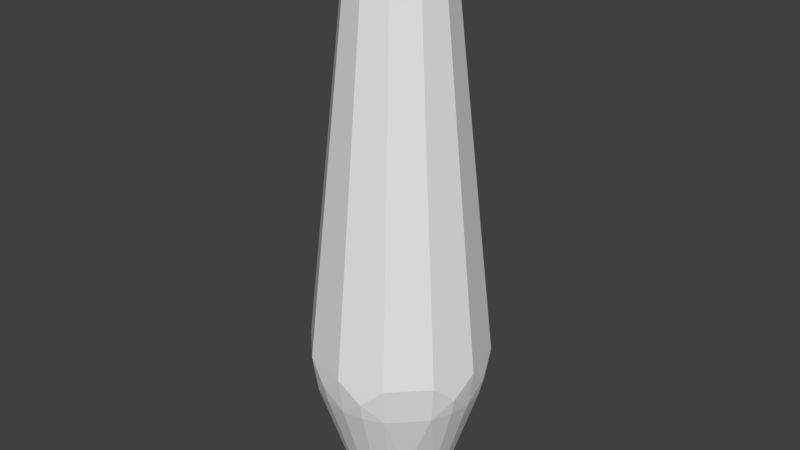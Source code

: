 # Source: bowling_pin_49.blend  (saved by Blender 2.79.0; exported with 4.5.12 LTS)
import bpy
from mathutils import Matrix  # noqa: F401  (used for matrix-valued properties, if any)

bpy.ops.wm.read_factory_settings(use_empty=True)
scene = bpy.context.scene
scene.name = 'Scene'

# ---- collections
col_collection_1 = bpy.data.collections.new('Collection 1'); scene.collection.children.link(col_collection_1)

# ---- world
world_world = bpy.data.worlds.new('World'); scene.world = world_world
world_world.color = (0.05088, 0.05088, 0.05088)
world_world.use_sun_shadow = False
world_world.sun_shadow_jitter_overblur = 0.0
world_world.cycles.sampling_method = 'MANUAL'

# ---- meshes
me_cubeziercurve_003 = bpy.data.meshes.new('CUBezierCurve.003')
me_cubeziercurve_003.from_pydata([(-0.01725, 1.914, -5.466e-08), (0.2231, 1.832, -4.104e-08), (0.5599, -0.9625, -0.15), (0.533, -1.083, -0.1428), (0.3842, -1.566, -0.103), (0.3521, -1.67, -0.09433), (0.324, -1.75, -0.0868), (0.2687, -1.854, -0.072), (0.1961, -1.9, -0.05254), (0.08367, -1.912, -0.02242), (-0.01494, 1.914, 0.008623), (0.1932, 1.832, -0.1116), (0.2748, 1.628, -0.1586), (0.5093, -0.8317, -0.294), (0.4779, -1.083, -0.2759), (0.3156, -1.67, -0.1822), (0.2813, -1.566, -0.2813), (0.2371, -1.75, -0.2371), (0.1967, -1.854, -0.1967), (0.1435, -1.9, -0.1435), (0.06125, -1.912, -0.06125), (-0.008623, 1.914, 0.01494), (0.1116, 1.832, -0.1932), (0.1586, 1.628, -0.2748), (0.294, -0.8317, -0.5093), (0.2759, -1.083, -0.4779), (0.1822, -1.67, -0.3156), (0.15, -0.9625, -0.5599), (0.1428, -1.083, -0.533), (0.103, -1.566, -0.3842), (0.09433, -1.67, -0.3521), (0.0868, -1.75, -0.324), (0.072, -1.854, -0.2687), (0.05254, -1.9, -0.1961), (0.02242, -1.912, -0.08367), (2.575e-07, 1.914, 0.01725), (2.496e-07, 1.832, -0.2231), (2.533e-07, 1.628, -0.3173), (5.96e-08, -0.8317, -0.5881), (5.96e-08, -1.083, -0.5518), (5.96e-08, -1.566, -0.3978), (7.451e-09, -1.67, -0.3645), (-0.15, -0.9625, -0.5599), (-0.1428, -1.083, -0.533), (-0.103, -1.566, -0.3842), (-0.09433, -1.67, -0.3521), (-0.0868, -1.75, -0.324), (-0.072, -1.854, -0.2687), (-0.05254, -1.9, -0.1961), (-0.02242, -1.912, -0.08367), (0.008623, 1.914, 0.01494), (-0.1116, 1.832, -0.1932), (-0.1586, 1.628, -0.2748), (-0.294, -0.8317, -0.5093), (-0.2759, -1.083, -0.4779), (-0.1822, -1.67, -0.3156), (0.01219, 1.914, 0.01219), (-0.2813, -1.566, -0.2813), (-0.2371, -1.75, -0.2371), (-0.1967, -1.854, -0.1967), (-0.1435, -1.9, -0.1435), (-0.06125, -1.912, -0.06125), (0.01494, 1.914, 0.008622), (-0.1932, 1.832, -0.1116), (-0.2748, 1.628, -0.1587), (-0.5093, -0.8317, -0.294), (-0.4779, -1.083, -0.2759), (-0.3156, -1.67, -0.1822), (-0.004982, -1.914, -0.002876), (-0.5599, -0.9625, -0.15), (-0.533, -1.083, -0.1428), (-0.3842, -1.566, -0.103), (-0.3521, -1.67, -0.09433), (-0.324, -1.75, -0.0868), (-0.2687, -1.854, -0.072), (-0.1961, -1.9, -0.05254), (-0.08367, -1.912, -0.02242), (0.01725, 1.914, -5.695e-07), (-0.2231, 1.832, -5.29e-07), (-0.3173, 1.628, -4.768e-07), (-0.5881, -0.8317, 1.49e-08), (-0.5518, -1.083, 1.49e-07), (-0.3978, -1.566, 2.086e-07), (-0.3645, -1.67, 2.31e-07), (-0.5599, -0.9625, 0.15), (-0.533, -1.083, 0.1428), (-0.3842, -1.566, 0.103), (-0.3521, -1.67, 0.09433), (-0.324, -1.75, 0.0868), (-0.2687, -1.854, 0.072), (-0.1961, -1.9, 0.05254), (-0.08367, -1.912, 0.02242), (0.01494, 1.914, -0.008624), (-0.1932, 1.832, 0.1116), (-0.2748, 1.628, 0.1586), (-0.5093, -0.8317, 0.294), (-0.4779, -1.083, 0.2759), (-0.3156, -1.67, 0.1822), (-0.2813, -1.566, 0.2813), (-0.2371, -1.75, 0.2371), (-0.1967, -1.854, 0.1967), (-0.1435, -1.9, 0.1435), (-0.06125, -1.912, 0.06125), (0.008623, 1.914, -0.01494), (-0.1116, 1.832, 0.1932), (-0.1586, 1.628, 0.2748), (-0.294, -0.8317, 0.5093), (-0.2759, -1.083, 0.4779), (-0.1822, -1.67, 0.3156), (-0.15, -0.9625, 0.5599), (-0.1428, -1.083, 0.533), (-0.103, -1.566, 0.3842), (-0.09433, -1.67, 0.3521), (-0.0868, -1.75, 0.324), (-0.072, -1.854, 0.2687), (-0.05254, -1.9, 0.1961), (-0.02242, -1.912, 0.08367), (-2.57e-07, 1.914, -0.01725), (-2.384e-07, 1.832, 0.2231), (-2.161e-07, 1.628, 0.3173), (-8.941e-08, -0.8317, 0.5881), (-8.941e-08, -1.083, 0.5518), (-5.215e-08, -1.566, 0.3978), (-5.215e-08, -1.67, 0.3645), (0.15, -0.9625, 0.5599), (0.1428, -1.083, 0.533), (0.103, -1.566, 0.3842), (0.09433, -1.67, 0.3521), (0.0868, -1.75, 0.324), (0.072, -1.854, 0.2687), (0.05254, -1.9, 0.1961), (0.02242, -1.912, 0.08367), (-0.008623, 1.914, -0.01494), (0.1116, 1.832, 0.1932), (0.1586, 1.628, 0.2748), (0.294, -0.8317, 0.5093), (0.2759, -1.083, 0.4779), (0.1822, -1.67, 0.3156), (0.08794, 1.891, 0.08794), (0.2813, -1.566, 0.2813), (0.2371, -1.75, 0.2371), (0.1967, -1.854, 0.1967), (0.1435, -1.9, 0.1435), (0.06125, -1.912, 0.06125), (-0.01494, 1.914, -0.008623), (0.1932, 1.832, 0.1116), (0.2748, 1.628, 0.1586), (0.5093, -0.8317, 0.294), (0.4779, -1.083, 0.2759), (0.3156, -1.67, 0.1822), (0.5599, -0.9625, 0.15), (0.533, -1.083, 0.1428), (0.3842, -1.566, 0.103), (0.3521, -1.67, 0.09433), (0.324, -1.75, 0.0868), (0.2687, -1.854, 0.072), (0.1961, -1.9, 0.05254), (0.08367, -1.912, 0.02242), (0.3173, 1.628, -4.47e-08), (0.5881, -0.8317, 1.49e-07), (0.5518, -1.083, 3.129e-07), (0.3978, -1.566, 2.906e-07), (0.3645, -1.67, 3.055e-07)], [], [(77, 1, 11, 92), (12, 158, 159, 13), (34, 33, 19, 20), (155, 156, 8, 7), (47, 46, 31, 32), (156, 157, 9, 8), (19, 18, 7, 8), (20, 19, 8, 9), (17, 15, 6), (103, 22, 36, 117), (9, 157, 68), (14, 3, 4), (14, 4, 15, 16), (5, 6, 15), (33, 32, 18, 19), (4, 5, 15), (18, 17, 6, 7), (25, 27, 24), (68, 20, 9), (132, 51, 63, 144), (56, 92, 103), (2, 14, 13), (17, 26, 16, 15), (52, 51, 36, 37), (48, 47, 32, 33), (25, 16, 26, 29), (49, 48, 33, 34), (16, 25, 14), (112, 113, 123), (30, 26, 31), (46, 41, 31), (144, 63, 78, 0), (25, 28, 27), (56, 103, 117), (59, 58, 46, 47), (26, 30, 29), (27, 38, 24), (68, 49, 34), (60, 59, 47, 48), (39, 42, 38, 27), (61, 60, 48, 49), (126, 127, 137), (58, 55, 46), (39, 43, 42), (56, 117, 132), (74, 73, 58, 59), (45, 41, 46), (42, 53, 38), (64, 63, 51, 52), (61, 49, 68), (66, 65, 53, 54), (44, 55, 57, 54), (45, 46, 55), (75, 74, 59, 60), (43, 44, 54), (76, 75, 60, 61), (79, 78, 63, 64), (66, 69, 65), (42, 54, 53), (79, 64, 65, 80), (58, 67, 57, 55), (56, 132, 144), (69, 80, 65), (91, 90, 75, 76), (57, 66, 54), (113, 108, 99), (73, 67, 58), (90, 89, 74, 75), (66, 57, 67, 71), (100, 99, 88, 89), (67, 72, 71), (68, 76, 61), (72, 67, 73), (88, 83, 73), (0, 56, 144), (66, 70, 69), (101, 100, 89, 90), (81, 84, 80, 69), (102, 101, 90, 91), (84, 95, 80), (68, 91, 76), (114, 113, 99, 100), (87, 83, 88), (10, 56, 0), (99, 97, 88), (109, 120, 106), (81, 85, 84), (119, 118, 104, 105), (96, 86, 97, 98), (87, 88, 97), (115, 114, 100, 101), (107, 106, 95, 96), (116, 115, 101, 102), (119, 105, 106, 120), (85, 86, 96), (84, 96, 95), (99, 108, 98, 97), (107, 109, 106), (124, 135, 120), (134, 133, 118, 119), (129, 128, 113, 114), (131, 130, 115, 116), (98, 107, 96), (134, 119, 120, 135), (130, 129, 114, 115), (107, 98, 108, 111), (108, 112, 111), (35, 56, 21), (112, 108, 113), (158, 1, 145, 146), (107, 110, 109), (146, 145, 133, 134), (128, 123, 113), (143, 142, 130, 131), (146, 134, 135, 147), (68, 131, 116), (141, 140, 128, 129), (142, 141, 129, 130), (121, 124, 120, 109), (140, 137, 128), (77, 56, 62), (121, 125, 124), (133, 138, 50), (155, 154, 140, 141), (127, 123, 128), (50, 56, 35), (56, 50, 138), (154, 149, 140), (136, 125, 126), (136, 126, 137, 139), (127, 128, 137), (156, 155, 141, 142), (148, 147, 135, 136), (157, 156, 142, 143), (148, 150, 147), (158, 146, 147, 159), (124, 136, 135), (140, 149, 139, 137), (139, 149, 152, 148), (139, 148, 136), (62, 56, 138), (153, 149, 154), (6, 162, 154), (148, 151, 150), (138, 145, 62), (149, 153, 152), (150, 159, 147), (92, 56, 77), (153, 154, 162), (2, 13, 159), (37, 36, 22, 23), (160, 2, 159, 150), (84, 85, 96), (154, 155, 7, 6), (132, 117, 36, 51), (25, 24, 13, 14), (69, 70, 81), (151, 148, 152), (152, 153, 151), (153, 161, 151), (29, 28, 25), (161, 160, 151), (5, 4, 3), (89, 88, 73, 74), (2, 3, 14), (68, 143, 131), (111, 112, 110), (112, 122, 110), (111, 110, 107), (122, 121, 110), (122, 125, 121), (122, 127, 125), (35, 21, 104, 118), (127, 126, 125), (145, 138, 133), (10, 0, 78, 93), (42, 43, 54), (50, 35, 118, 133), (27, 28, 39), (70, 82, 81), (70, 72, 82), (68, 34, 20), (72, 83, 82), (83, 87, 82), (105, 104, 93, 94), (123, 122, 112), (123, 127, 122), (162, 161, 153), (161, 3, 160), (162, 5, 161), (5, 3, 161), (31, 26, 17), (68, 157, 143), (160, 3, 2), (94, 79, 80, 95), (72, 73, 83), (86, 87, 97), (109, 110, 121), (68, 116, 102), (32, 31, 17, 18), (150, 151, 160), (21, 10, 93, 104), (52, 37, 38, 53), (37, 23, 24, 38), (30, 31, 41), (64, 52, 53, 65), (44, 45, 55), (56, 10, 21), (124, 125, 136), (71, 72, 70), (81, 82, 85), (82, 87, 85), (87, 86, 85), (71, 70, 66), (68, 102, 91), (39, 40, 43), (40, 45, 43), (45, 44, 43), (40, 41, 45), (94, 93, 78, 79), (23, 12, 13, 24), (105, 94, 95, 106), (29, 30, 28), (30, 40, 28), (40, 39, 28), (41, 40, 30), (5, 162, 6), (23, 22, 11, 12), (62, 145, 1, 77), (12, 11, 1, 158), (103, 92, 11, 22)])
me_cubeziercurve_003.use_remesh_preserve_volume = False
me_cubeziercurve_003.use_remesh_preserve_attributes = False
me_cubeziercurve_003.use_mirror_vertex_groups = False
me_cubeziercurve_003.update()

# ---- objects
ob_pin = bpy.data.objects.new('Pin', me_cubeziercurve_003)

# ---- transforms, parenting, visibility, modifiers, constraints
ob_pin.location = (0.0, 0.0, 1.9)
ob_pin.rotation_euler = (1.571, 0.0, -0.0)
ob_pin.lineart.crease_threshold = 0.0

# ---- collection membership
col_collection_1.objects.link(ob_pin)

# ---- scene / render settings (as saved in the file)
scene.frame_start = 1; scene.frame_end = 250; scene.frame_set(1)
scene.render.engine = 'BLENDER_EEVEE_NEXT'
scene.render.resolution_percentage = 50
scene.render.dither_intensity = 0.0
scene.cycles.use_denoising = False
scene.cycles.samples = 128
scene.cycles.sampling_pattern = 'TABULATED_SOBOL'
scene.cycles.use_adaptive_sampling = False
scene.cycles.use_light_tree = False
scene.cycles.blur_glossy = 0.0
scene.cycles.sample_clamp_indirect = 0.0
scene.view_settings.view_transform = 'Standard'
scene.unit_settings.scale_length = 0.0254
bpy.context.view_layer.update()

# ---- added for rendering (the .blend has no active camera and no usable light): camera, sun
cam_auto = bpy.data.cameras.new('AutoCamera')
cam_auto.lens = 50.0
cam_auto.sensor_width = 36.0
cam_auto.clip_end = 1000.0
ob_auto_camera = bpy.data.objects.new('AutoCamera', cam_auto)
scene.collection.objects.link(ob_auto_camera)
ob_auto_camera.location = (3.8611, -4.63332, 4.98887)
ob_auto_camera.rotation_euler = (1.09748, -7.21219e-08, 0.694738)
scene.camera = ob_auto_camera
light_auto_sun = bpy.data.lights.new('AutoSun', 'SUN')
light_auto_sun.energy = 3.0
light_auto_sun.angle = 0.0523599
ob_auto_sun = bpy.data.objects.new('AutoSun', light_auto_sun)
scene.collection.objects.link(ob_auto_sun)
ob_auto_sun.rotation_euler = (0.872665, 0.174533, 0.523599)
bpy.context.view_layer.update()
